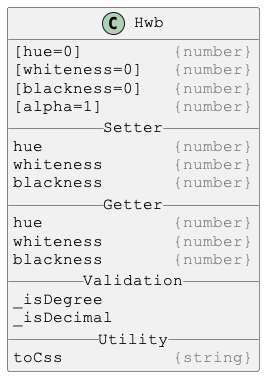

The diagram above was rendered by PlantUML. Its source (embedded in the PNG):
@startuml

skinparam DefaultFontSize 16
skinparam DefaultFontName Courier New

class Hwb {
[hue=0]         <color:gray>{number}</color>
[whiteness=0]   <color:gray>{number}</color>
[blackness=0]   <color:gray>{number}</color>
[alpha=1]       <color:gray>{number}</color>
__ Setter __
hue             <color:gray>{number}</color>
whiteness       <color:gray>{number}</color>
blackness       <color:gray>{number}</color>
__ Getter __
hue             <color:gray>{number}</color>
whiteness       <color:gray>{number}</color>
blackness       <color:gray>{number}</color>
__ Validation __
_isDegree
_isDecimal
__ Utility __
toCss           <color:gray>{string}</color>
}

@enduml